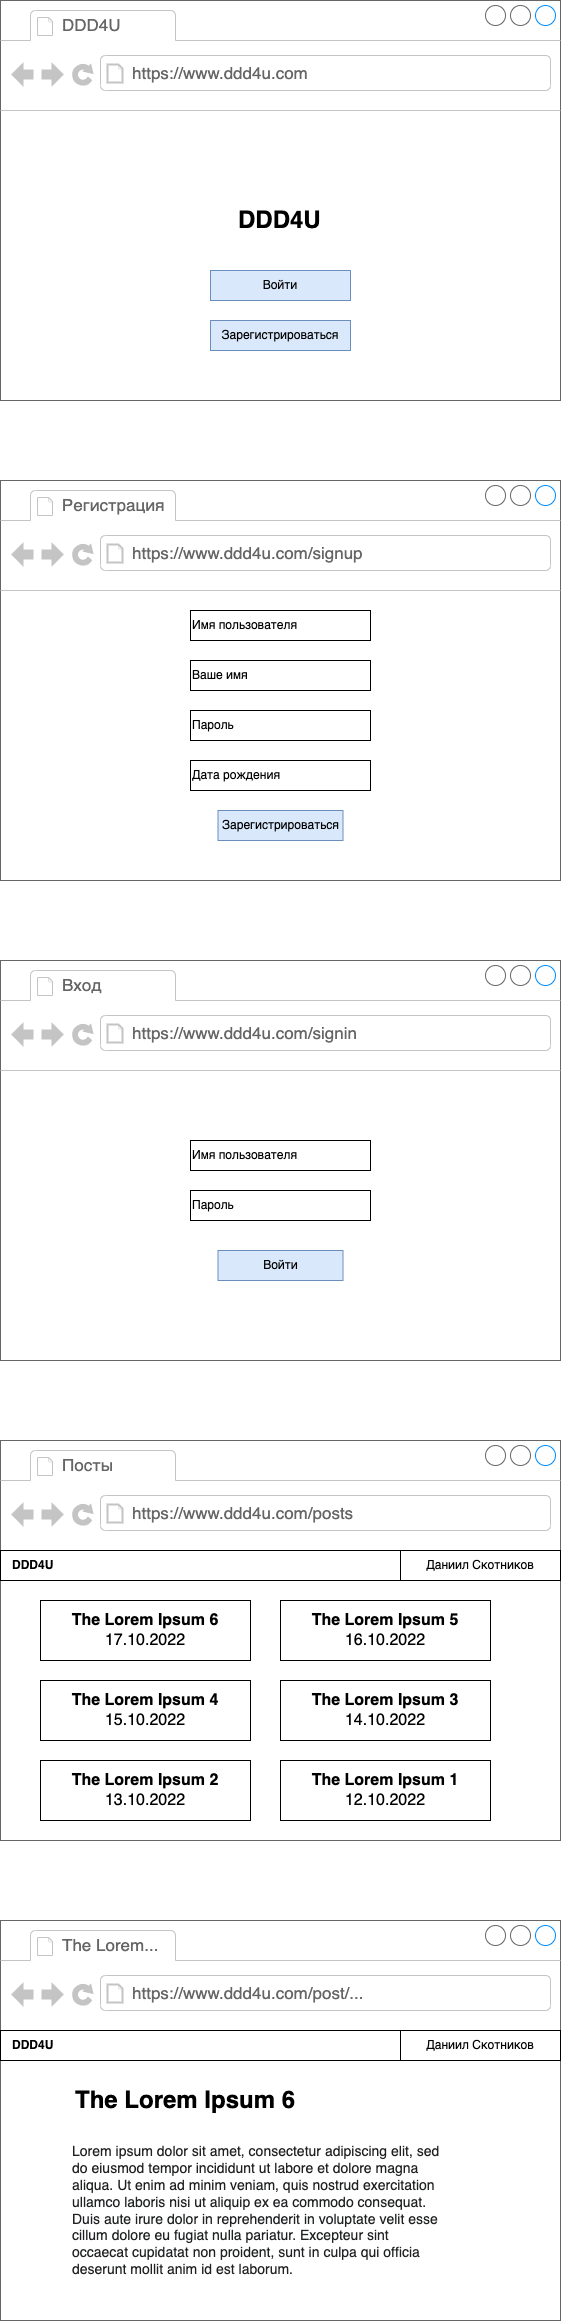

The diagram above was exported from draw.io. Its source (the exported page's mxGraphModel, read from the mxfile embedded in the PNG):
<mxGraphModel dx="1320" dy="848" grid="1" gridSize="10" guides="1" tooltips="1" connect="1" arrows="1" fold="1" page="1" pageScale="1" pageWidth="827" pageHeight="1169" math="0" shadow="0">
  <root>
    <mxCell id="0" />
    <mxCell id="1" parent="0" />
    <mxCell id="lkuuRL_kHR1oJ-xLHmTR-2" value="" style="strokeWidth=1;shadow=0;dashed=0;align=center;html=1;shape=mxgraph.mockup.containers.browserWindow;rSize=0;strokeColor=#666666;strokeColor2=#008cff;strokeColor3=#c4c4c4;mainText=,;recursiveResize=0;" vertex="1" parent="1">
      <mxGeometry y="480" width="560" height="400" as="geometry" />
    </mxCell>
    <mxCell id="lkuuRL_kHR1oJ-xLHmTR-3" value="Регистрация" style="strokeWidth=1;shadow=0;dashed=0;align=center;html=1;shape=mxgraph.mockup.containers.anchor;fontSize=17;fontColor=#666666;align=left;" vertex="1" parent="lkuuRL_kHR1oJ-xLHmTR-2">
      <mxGeometry x="60" y="12" width="110" height="26" as="geometry" />
    </mxCell>
    <mxCell id="lkuuRL_kHR1oJ-xLHmTR-4" value="https://www.ddd4u.com/signup" style="strokeWidth=1;shadow=0;dashed=0;align=center;html=1;shape=mxgraph.mockup.containers.anchor;rSize=0;fontSize=17;fontColor=#666666;align=left;" vertex="1" parent="lkuuRL_kHR1oJ-xLHmTR-2">
      <mxGeometry x="130" y="60" width="250" height="26" as="geometry" />
    </mxCell>
    <mxCell id="lkuuRL_kHR1oJ-xLHmTR-5" value="Имя пользователя" style="rounded=0;whiteSpace=wrap;html=1;align=left;" vertex="1" parent="lkuuRL_kHR1oJ-xLHmTR-2">
      <mxGeometry x="190" y="130" width="180" height="30" as="geometry" />
    </mxCell>
    <mxCell id="lkuuRL_kHR1oJ-xLHmTR-10" value="Ваше имя" style="rounded=0;whiteSpace=wrap;html=1;align=left;" vertex="1" parent="lkuuRL_kHR1oJ-xLHmTR-2">
      <mxGeometry x="190" y="180" width="180" height="30" as="geometry" />
    </mxCell>
    <mxCell id="lkuuRL_kHR1oJ-xLHmTR-11" value="Пароль" style="rounded=0;whiteSpace=wrap;html=1;align=left;" vertex="1" parent="lkuuRL_kHR1oJ-xLHmTR-2">
      <mxGeometry x="190" y="230" width="180" height="30" as="geometry" />
    </mxCell>
    <mxCell id="lkuuRL_kHR1oJ-xLHmTR-12" value="Дата рождения" style="rounded=0;whiteSpace=wrap;html=1;align=left;" vertex="1" parent="lkuuRL_kHR1oJ-xLHmTR-2">
      <mxGeometry x="190" y="280" width="180" height="30" as="geometry" />
    </mxCell>
    <mxCell id="lkuuRL_kHR1oJ-xLHmTR-21" value="Зарегистрироваться" style="rounded=0;whiteSpace=wrap;html=1;align=center;fillColor=#dae8fc;strokeColor=#6c8ebf;" vertex="1" parent="lkuuRL_kHR1oJ-xLHmTR-2">
      <mxGeometry x="217.5" y="330" width="125" height="30" as="geometry" />
    </mxCell>
    <mxCell id="lkuuRL_kHR1oJ-xLHmTR-30" value="" style="strokeWidth=1;shadow=0;dashed=0;align=center;html=1;shape=mxgraph.mockup.containers.browserWindow;rSize=0;strokeColor=#666666;strokeColor2=#008cff;strokeColor3=#c4c4c4;mainText=,;recursiveResize=0;" vertex="1" parent="1">
      <mxGeometry y="960" width="560" height="400" as="geometry" />
    </mxCell>
    <mxCell id="lkuuRL_kHR1oJ-xLHmTR-31" value="Вход" style="strokeWidth=1;shadow=0;dashed=0;align=center;html=1;shape=mxgraph.mockup.containers.anchor;fontSize=17;fontColor=#666666;align=left;" vertex="1" parent="lkuuRL_kHR1oJ-xLHmTR-30">
      <mxGeometry x="60" y="12" width="110" height="26" as="geometry" />
    </mxCell>
    <mxCell id="lkuuRL_kHR1oJ-xLHmTR-32" value="https://www.ddd4u.com/signin" style="strokeWidth=1;shadow=0;dashed=0;align=center;html=1;shape=mxgraph.mockup.containers.anchor;rSize=0;fontSize=17;fontColor=#666666;align=left;" vertex="1" parent="lkuuRL_kHR1oJ-xLHmTR-30">
      <mxGeometry x="130" y="60" width="250" height="26" as="geometry" />
    </mxCell>
    <mxCell id="lkuuRL_kHR1oJ-xLHmTR-33" value="Имя пользователя" style="rounded=0;whiteSpace=wrap;html=1;align=left;" vertex="1" parent="lkuuRL_kHR1oJ-xLHmTR-30">
      <mxGeometry x="190" y="180" width="180" height="30" as="geometry" />
    </mxCell>
    <mxCell id="lkuuRL_kHR1oJ-xLHmTR-35" value="Пароль" style="rounded=0;whiteSpace=wrap;html=1;align=left;" vertex="1" parent="lkuuRL_kHR1oJ-xLHmTR-30">
      <mxGeometry x="190" y="230" width="180" height="30" as="geometry" />
    </mxCell>
    <mxCell id="lkuuRL_kHR1oJ-xLHmTR-37" value="Войти" style="rounded=0;whiteSpace=wrap;html=1;align=center;fillColor=#dae8fc;strokeColor=#6c8ebf;" vertex="1" parent="lkuuRL_kHR1oJ-xLHmTR-30">
      <mxGeometry x="217.5" y="290" width="125" height="30" as="geometry" />
    </mxCell>
    <mxCell id="lkuuRL_kHR1oJ-xLHmTR-38" value="" style="strokeWidth=1;shadow=0;dashed=0;align=center;html=1;shape=mxgraph.mockup.containers.browserWindow;rSize=0;strokeColor=#666666;strokeColor2=#008cff;strokeColor3=#c4c4c4;mainText=,;recursiveResize=0;" vertex="1" parent="1">
      <mxGeometry y="1440" width="560" height="400" as="geometry" />
    </mxCell>
    <mxCell id="lkuuRL_kHR1oJ-xLHmTR-39" value="Посты" style="strokeWidth=1;shadow=0;dashed=0;align=center;html=1;shape=mxgraph.mockup.containers.anchor;fontSize=17;fontColor=#666666;align=left;" vertex="1" parent="lkuuRL_kHR1oJ-xLHmTR-38">
      <mxGeometry x="60" y="12" width="110" height="26" as="geometry" />
    </mxCell>
    <mxCell id="lkuuRL_kHR1oJ-xLHmTR-40" value="https://www.ddd4u.com/posts" style="strokeWidth=1;shadow=0;dashed=0;align=center;html=1;shape=mxgraph.mockup.containers.anchor;rSize=0;fontSize=17;fontColor=#666666;align=left;" vertex="1" parent="lkuuRL_kHR1oJ-xLHmTR-38">
      <mxGeometry x="130" y="60" width="250" height="26" as="geometry" />
    </mxCell>
    <mxCell id="lkuuRL_kHR1oJ-xLHmTR-41" value="&lt;span style=&quot;font-size: 16px;&quot;&gt;&lt;b&gt;The Lorem Ipsum 6&lt;/b&gt;&lt;br&gt;17.10.2022&lt;br&gt;&lt;/span&gt;" style="rounded=0;whiteSpace=wrap;html=1;align=center;" vertex="1" parent="lkuuRL_kHR1oJ-xLHmTR-38">
      <mxGeometry x="40" y="160" width="210" height="60" as="geometry" />
    </mxCell>
    <mxCell id="lkuuRL_kHR1oJ-xLHmTR-45" value="&lt;span style=&quot;font-size: 16px;&quot;&gt;&lt;b&gt;The Lorem Ipsum 5&lt;/b&gt;&lt;br&gt;16.10.2022&lt;br&gt;&lt;/span&gt;" style="rounded=0;whiteSpace=wrap;html=1;align=center;" vertex="1" parent="lkuuRL_kHR1oJ-xLHmTR-38">
      <mxGeometry x="280" y="160" width="210" height="60" as="geometry" />
    </mxCell>
    <mxCell id="lkuuRL_kHR1oJ-xLHmTR-46" value="&lt;span style=&quot;font-size: 16px;&quot;&gt;&lt;b&gt;The Lorem Ipsum 4&lt;/b&gt;&lt;br&gt;15.10.2022&lt;br&gt;&lt;/span&gt;" style="rounded=0;whiteSpace=wrap;html=1;align=center;" vertex="1" parent="lkuuRL_kHR1oJ-xLHmTR-38">
      <mxGeometry x="40" y="240" width="210" height="60" as="geometry" />
    </mxCell>
    <mxCell id="lkuuRL_kHR1oJ-xLHmTR-47" value="&lt;span style=&quot;font-size: 16px;&quot;&gt;&lt;b&gt;The Lorem Ipsum 2&lt;/b&gt;&lt;br&gt;13.10.2022&lt;br&gt;&lt;/span&gt;" style="rounded=0;whiteSpace=wrap;html=1;align=center;" vertex="1" parent="lkuuRL_kHR1oJ-xLHmTR-38">
      <mxGeometry x="40" y="320" width="210" height="60" as="geometry" />
    </mxCell>
    <mxCell id="lkuuRL_kHR1oJ-xLHmTR-48" value="&lt;span style=&quot;font-size: 16px;&quot;&gt;&lt;b&gt;The Lorem Ipsum 3&lt;/b&gt;&lt;br&gt;14.10.2022&lt;br&gt;&lt;/span&gt;" style="rounded=0;whiteSpace=wrap;html=1;align=center;" vertex="1" parent="lkuuRL_kHR1oJ-xLHmTR-38">
      <mxGeometry x="280" y="240" width="210" height="60" as="geometry" />
    </mxCell>
    <mxCell id="lkuuRL_kHR1oJ-xLHmTR-49" value="&lt;span style=&quot;font-size: 16px;&quot;&gt;&lt;b&gt;The Lorem Ipsum 1&lt;/b&gt;&lt;br&gt;12.10.2022&lt;br&gt;&lt;/span&gt;" style="rounded=0;whiteSpace=wrap;html=1;align=center;" vertex="1" parent="lkuuRL_kHR1oJ-xLHmTR-38">
      <mxGeometry x="280" y="320" width="210" height="60" as="geometry" />
    </mxCell>
    <mxCell id="lkuuRL_kHR1oJ-xLHmTR-50" value="&lt;span style=&quot;&quot;&gt;Даниил Скотников&lt;br&gt;&lt;/span&gt;" style="rounded=0;whiteSpace=wrap;html=1;align=center;" vertex="1" parent="lkuuRL_kHR1oJ-xLHmTR-38">
      <mxGeometry x="400" y="110" width="160" height="30" as="geometry" />
    </mxCell>
    <mxCell id="lkuuRL_kHR1oJ-xLHmTR-51" value="&lt;div style=&quot;&quot;&gt;&lt;b&gt;&amp;nbsp; &amp;nbsp;DDD4U&lt;/b&gt;&lt;/div&gt;" style="rounded=0;whiteSpace=wrap;html=1;align=left;" vertex="1" parent="lkuuRL_kHR1oJ-xLHmTR-38">
      <mxGeometry y="110" width="400" height="30" as="geometry" />
    </mxCell>
    <mxCell id="lkuuRL_kHR1oJ-xLHmTR-52" value="" style="strokeWidth=1;shadow=0;dashed=0;align=center;html=1;shape=mxgraph.mockup.containers.browserWindow;rSize=0;strokeColor=#666666;strokeColor2=#008cff;strokeColor3=#c4c4c4;mainText=,;recursiveResize=0;" vertex="1" parent="1">
      <mxGeometry y="1920" width="560" height="400" as="geometry" />
    </mxCell>
    <mxCell id="lkuuRL_kHR1oJ-xLHmTR-53" value="The Lorem..." style="strokeWidth=1;shadow=0;dashed=0;align=center;html=1;shape=mxgraph.mockup.containers.anchor;fontSize=17;fontColor=#666666;align=left;" vertex="1" parent="lkuuRL_kHR1oJ-xLHmTR-52">
      <mxGeometry x="60" y="12" width="110" height="26" as="geometry" />
    </mxCell>
    <mxCell id="lkuuRL_kHR1oJ-xLHmTR-54" value="https://www.ddd4u.com/post/..." style="strokeWidth=1;shadow=0;dashed=0;align=center;html=1;shape=mxgraph.mockup.containers.anchor;rSize=0;fontSize=17;fontColor=#666666;align=left;" vertex="1" parent="lkuuRL_kHR1oJ-xLHmTR-52">
      <mxGeometry x="130" y="60" width="250" height="26" as="geometry" />
    </mxCell>
    <mxCell id="lkuuRL_kHR1oJ-xLHmTR-61" value="&lt;span style=&quot;&quot;&gt;Даниил Скотников&lt;br&gt;&lt;/span&gt;" style="rounded=0;whiteSpace=wrap;html=1;align=center;" vertex="1" parent="lkuuRL_kHR1oJ-xLHmTR-52">
      <mxGeometry x="400" y="110" width="160" height="30" as="geometry" />
    </mxCell>
    <mxCell id="lkuuRL_kHR1oJ-xLHmTR-62" value="&lt;div style=&quot;&quot;&gt;&lt;b&gt;&amp;nbsp; &amp;nbsp;DDD4U&lt;/b&gt;&lt;/div&gt;" style="rounded=0;whiteSpace=wrap;html=1;align=left;" vertex="1" parent="lkuuRL_kHR1oJ-xLHmTR-52">
      <mxGeometry y="110" width="400" height="30" as="geometry" />
    </mxCell>
    <mxCell id="lkuuRL_kHR1oJ-xLHmTR-63" value="&lt;h1&gt;The Lorem Ipsum 6&lt;br&gt;&lt;/h1&gt;" style="text;html=1;strokeColor=none;fillColor=none;spacing=5;spacingTop=-20;whiteSpace=wrap;overflow=hidden;rounded=0;fontSize=12;" vertex="1" parent="lkuuRL_kHR1oJ-xLHmTR-52">
      <mxGeometry x="70" y="160" width="250" height="40" as="geometry" />
    </mxCell>
    <mxCell id="lkuuRL_kHR1oJ-xLHmTR-64" value="&lt;span style=&quot;caret-color: rgb(32, 33, 34); color: rgb(32, 33, 34); font-family: sans-serif; font-size: 14px; font-style: normal; font-variant-caps: normal; font-weight: 400; letter-spacing: normal; text-indent: 0px; text-transform: none; word-spacing: 0px; text-size-adjust: auto; -webkit-text-stroke-width: 0px; background-color: rgb(255, 255, 255); text-decoration: none; float: none; display: inline !important;&quot;&gt;Lorem ipsum dolor sit amet, consectetur adipiscing elit, sed do eiusmod tempor incididunt ut labore et dolore magna aliqua. Ut enim ad minim veniam, quis nostrud exercitation ullamco laboris nisi ut aliquip ex ea commodo consequat. Duis aute irure dolor in reprehenderit in voluptate velit esse cillum dolore eu fugiat nulla pariatur. Excepteur sint occaecat cupidatat non proident, sunt in culpa qui officia deserunt mollit anim id est laborum.&lt;/span&gt;" style="text;html=1;strokeColor=none;fillColor=none;align=left;verticalAlign=middle;whiteSpace=wrap;rounded=0;fontSize=12;" vertex="1" parent="lkuuRL_kHR1oJ-xLHmTR-52">
      <mxGeometry x="70" y="210" width="375" height="160" as="geometry" />
    </mxCell>
    <mxCell id="lkuuRL_kHR1oJ-xLHmTR-65" value="" style="strokeWidth=1;shadow=0;dashed=0;align=center;html=1;shape=mxgraph.mockup.containers.browserWindow;rSize=0;strokeColor=#666666;strokeColor2=#008cff;strokeColor3=#c4c4c4;mainText=,;recursiveResize=0;" vertex="1" parent="1">
      <mxGeometry width="560" height="400" as="geometry" />
    </mxCell>
    <mxCell id="lkuuRL_kHR1oJ-xLHmTR-66" value="DDD4U" style="strokeWidth=1;shadow=0;dashed=0;align=center;html=1;shape=mxgraph.mockup.containers.anchor;fontSize=17;fontColor=#666666;align=left;" vertex="1" parent="lkuuRL_kHR1oJ-xLHmTR-65">
      <mxGeometry x="60" y="12" width="110" height="26" as="geometry" />
    </mxCell>
    <mxCell id="lkuuRL_kHR1oJ-xLHmTR-67" value="https://www.ddd4u.com" style="strokeWidth=1;shadow=0;dashed=0;align=center;html=1;shape=mxgraph.mockup.containers.anchor;rSize=0;fontSize=17;fontColor=#666666;align=left;" vertex="1" parent="lkuuRL_kHR1oJ-xLHmTR-65">
      <mxGeometry x="130" y="60" width="250" height="26" as="geometry" />
    </mxCell>
    <mxCell id="lkuuRL_kHR1oJ-xLHmTR-68" value="&lt;span style=&quot;&quot;&gt;Войти&lt;br&gt;&lt;/span&gt;" style="rounded=0;whiteSpace=wrap;html=1;align=center;fillColor=#dae8fc;strokeColor=#6c8ebf;" vertex="1" parent="lkuuRL_kHR1oJ-xLHmTR-65">
      <mxGeometry x="210" y="270" width="140" height="30" as="geometry" />
    </mxCell>
    <mxCell id="lkuuRL_kHR1oJ-xLHmTR-70" value="&lt;h1 style=&quot;text-align: center;&quot;&gt;DDD4U&lt;br&gt;&lt;/h1&gt;" style="text;html=1;strokeColor=none;fillColor=none;spacing=5;spacingTop=-20;whiteSpace=wrap;overflow=hidden;rounded=0;fontSize=12;" vertex="1" parent="lkuuRL_kHR1oJ-xLHmTR-65">
      <mxGeometry x="232.5" y="200" width="95" height="40" as="geometry" />
    </mxCell>
    <mxCell id="lkuuRL_kHR1oJ-xLHmTR-72" value="&lt;span style=&quot;&quot;&gt;Зарегистрироваться&lt;br&gt;&lt;/span&gt;" style="rounded=0;whiteSpace=wrap;html=1;align=center;fillColor=#dae8fc;strokeColor=#6c8ebf;" vertex="1" parent="lkuuRL_kHR1oJ-xLHmTR-65">
      <mxGeometry x="210" y="320" width="140" height="30" as="geometry" />
    </mxCell>
  </root>
</mxGraphModel>